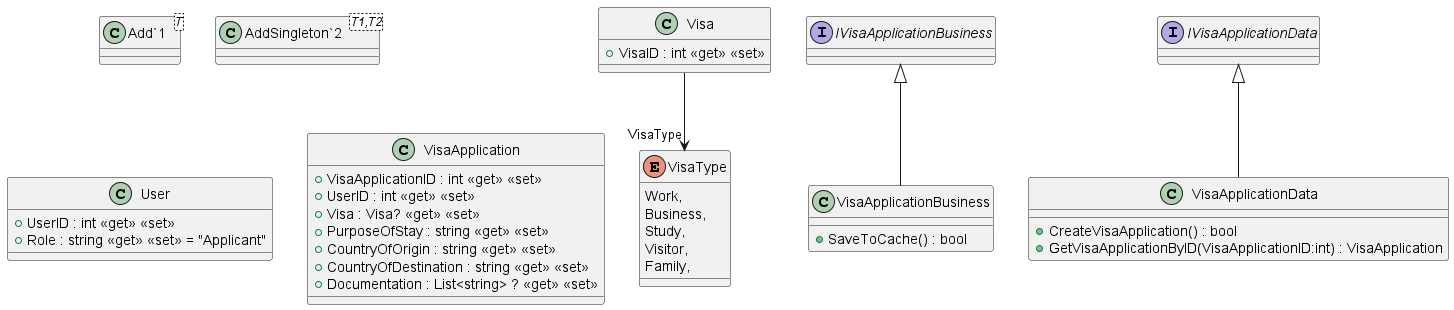

The diagram above was rendered by PlantUML. Its source (embedded in the PNG):
@startuml
class "Add`1"<T> {
}
class "AddSingleton`2"<T1,T2> {
}
class User {
    + UserID : int <<get>> <<set>>
    + Role : string <<get>> <<set>> = "Applicant"
}
class Visa {
    + VisaID : int <<get>> <<set>>
}
Visa --> "VisaType" VisaType
class VisaApplication {
    + VisaApplicationID : int <<get>> <<set>>
    + UserID : int <<get>> <<set>>
    + Visa : Visa? <<get>> <<set>>
    + PurposeOfStay : string <<get>> <<set>>
    + CountryOfOrigin : string <<get>> <<set>>
    + CountryOfDestination : string <<get>> <<set>>
    + Documentation : List<string> ? <<get>> <<set>>
}
enum VisaType {
    Work,
    Business,
    Study,
    Visitor,
    Family,
}
interface IVisaApplicationBusiness {
}
interface IVisaApplicationData {
}
class VisaApplicationBusiness {
    + SaveToCache() : bool
}
IVisaApplicationBusiness <|-- VisaApplicationBusiness
class VisaApplicationData {
    + CreateVisaApplication() : bool
    + GetVisaApplicationByID(VisaApplicationID:int) : VisaApplication
}
IVisaApplicationData <|-- VisaApplicationData
@enduml